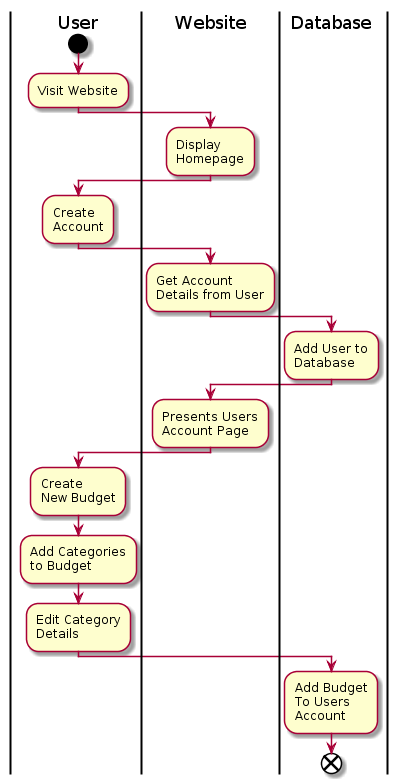

The diagram above was rendered by PlantUML. Its source (embedded in the PNG):
@startuml
|User|
start
:Visit Website;
|Website|
:Display
Homepage;
|User|
:Create
Account;
|Website|
:Get Account
Details from User;
|Database|
:Add User to
Database;
|Website|
:Presents Users
Account Page;
|User|
:Create 
New Budget;
:Add Categories 
to Budget;
:Edit Category
Details;
|Database|
:Add Budget
To Users 
Account;
end
@enduml